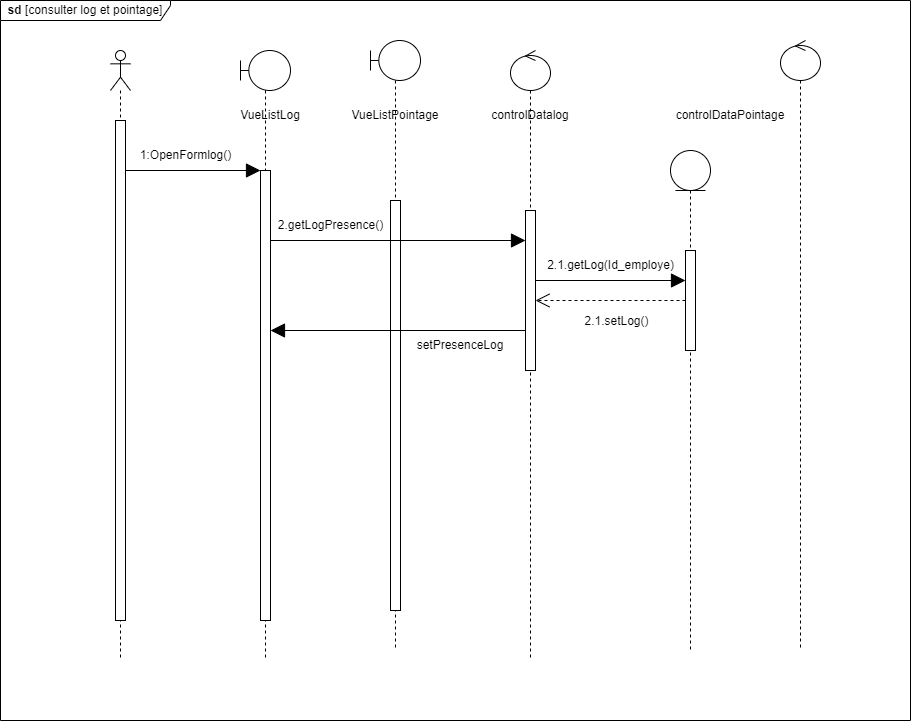

The diagram above was exported from draw.io. Its source (the exported page's mxGraphModel, read from the mxfile embedded in the PNG):
<mxGraphModel dx="2261" dy="733" grid="1" gridSize="10" guides="1" tooltips="1" connect="1" arrows="1" fold="1" page="1" pageScale="1" pageWidth="827" pageHeight="1169" math="0" shadow="0">
  <root>
    <mxCell id="0" />
    <mxCell id="1" parent="0" />
    <mxCell id="A5RBOforYYM7HajB-Tma-3" value="" style="shape=umlLifeline;perimeter=lifelinePerimeter;whiteSpace=wrap;html=1;container=1;dropTarget=0;collapsible=0;recursiveResize=0;outlineConnect=0;portConstraint=eastwest;newEdgeStyle={&quot;edgeStyle&quot;:&quot;elbowEdgeStyle&quot;,&quot;elbow&quot;:&quot;vertical&quot;,&quot;curved&quot;:0,&quot;rounded&quot;:0};participant=umlBoundary;size=40;" parent="1" vertex="1">
      <mxGeometry x="170" y="80" width="50" height="610" as="geometry" />
    </mxCell>
    <mxCell id="A5RBOforYYM7HajB-Tma-11" value="" style="html=1;points=[];perimeter=orthogonalPerimeter;outlineConnect=0;targetShapes=umlLifeline;portConstraint=eastwest;newEdgeStyle={&quot;edgeStyle&quot;:&quot;elbowEdgeStyle&quot;,&quot;elbow&quot;:&quot;vertical&quot;,&quot;curved&quot;:0,&quot;rounded&quot;:0};" parent="A5RBOforYYM7HajB-Tma-3" vertex="1">
      <mxGeometry x="20" y="120" width="10" height="450" as="geometry" />
    </mxCell>
    <mxCell id="A5RBOforYYM7HajB-Tma-5" value="" style="shape=umlLifeline;perimeter=lifelinePerimeter;whiteSpace=wrap;html=1;container=1;dropTarget=0;collapsible=0;recursiveResize=0;outlineConnect=0;portConstraint=eastwest;newEdgeStyle={&quot;edgeStyle&quot;:&quot;elbowEdgeStyle&quot;,&quot;elbow&quot;:&quot;vertical&quot;,&quot;curved&quot;:0,&quot;rounded&quot;:0};participant=umlEntity;" parent="1" vertex="1">
      <mxGeometry x="600" y="180" width="40" height="500" as="geometry" />
    </mxCell>
    <mxCell id="A5RBOforYYM7HajB-Tma-7" value="" style="shape=umlLifeline;perimeter=lifelinePerimeter;whiteSpace=wrap;html=1;container=1;dropTarget=0;collapsible=0;recursiveResize=0;outlineConnect=0;portConstraint=eastwest;newEdgeStyle={&quot;edgeStyle&quot;:&quot;elbowEdgeStyle&quot;,&quot;elbow&quot;:&quot;vertical&quot;,&quot;curved&quot;:0,&quot;rounded&quot;:0};participant=umlActor;" parent="1" vertex="1">
      <mxGeometry x="40" y="80" width="20" height="610" as="geometry" />
    </mxCell>
    <mxCell id="A5RBOforYYM7HajB-Tma-10" value="" style="html=1;points=[];perimeter=orthogonalPerimeter;outlineConnect=0;targetShapes=umlLifeline;portConstraint=eastwest;newEdgeStyle={&quot;edgeStyle&quot;:&quot;elbowEdgeStyle&quot;,&quot;elbow&quot;:&quot;vertical&quot;,&quot;curved&quot;:0,&quot;rounded&quot;:0};" parent="A5RBOforYYM7HajB-Tma-7" vertex="1">
      <mxGeometry x="5" y="70" width="10" height="500" as="geometry" />
    </mxCell>
    <mxCell id="A5RBOforYYM7HajB-Tma-8" value="" style="shape=umlLifeline;perimeter=lifelinePerimeter;whiteSpace=wrap;html=1;container=1;dropTarget=0;collapsible=0;recursiveResize=0;outlineConnect=0;portConstraint=eastwest;newEdgeStyle={&quot;edgeStyle&quot;:&quot;elbowEdgeStyle&quot;,&quot;elbow&quot;:&quot;vertical&quot;,&quot;curved&quot;:0,&quot;rounded&quot;:0};participant=umlControl;" parent="1" vertex="1">
      <mxGeometry x="440" y="80" width="40" height="610" as="geometry" />
    </mxCell>
    <mxCell id="A5RBOforYYM7HajB-Tma-9" value="" style="shape=umlLifeline;perimeter=lifelinePerimeter;whiteSpace=wrap;html=1;container=1;dropTarget=0;collapsible=0;recursiveResize=0;outlineConnect=0;portConstraint=eastwest;newEdgeStyle={&quot;edgeStyle&quot;:&quot;elbowEdgeStyle&quot;,&quot;elbow&quot;:&quot;vertical&quot;,&quot;curved&quot;:0,&quot;rounded&quot;:0};participant=umlControl;" parent="1" vertex="1">
      <mxGeometry x="710" y="70" width="40" height="610" as="geometry" />
    </mxCell>
    <mxCell id="A5RBOforYYM7HajB-Tma-15" value="" style="endArrow=block;endFill=1;endSize=12;html=1;rounded=0;" parent="1" edge="1" source="A5RBOforYYM7HajB-Tma-10">
      <mxGeometry width="160" relative="1" as="geometry">
        <mxPoint x="60" y="200" as="sourcePoint" />
        <mxPoint x="190" y="200" as="targetPoint" />
      </mxGeometry>
    </mxCell>
    <mxCell id="A5RBOforYYM7HajB-Tma-18" value="1:OpenFormlog()" style="text;html=1;align=center;verticalAlign=middle;resizable=0;points=[];autosize=1;strokeColor=none;fillColor=none;" parent="1" vertex="1">
      <mxGeometry x="60" y="170" width="110" height="30" as="geometry" />
    </mxCell>
    <mxCell id="A5RBOforYYM7HajB-Tma-19" value="&lt;b&gt;sd&lt;/b&gt; [consulter log et pointage]" style="shape=umlFrame;whiteSpace=wrap;html=1;pointerEvents=0;width=170;height=20;" parent="1" vertex="1">
      <mxGeometry x="-70" y="30" width="910" height="720" as="geometry" />
    </mxCell>
    <mxCell id="A5RBOforYYM7HajB-Tma-21" value="VueListLog" style="text;html=1;strokeColor=none;fillColor=none;align=center;verticalAlign=middle;whiteSpace=wrap;rounded=0;" parent="1" vertex="1">
      <mxGeometry x="170" y="130" width="60" height="30" as="geometry" />
    </mxCell>
    <mxCell id="A5RBOforYYM7HajB-Tma-22" value="" style="shape=umlLifeline;perimeter=lifelinePerimeter;whiteSpace=wrap;html=1;container=1;dropTarget=0;collapsible=0;recursiveResize=0;outlineConnect=0;portConstraint=eastwest;newEdgeStyle={&quot;edgeStyle&quot;:&quot;elbowEdgeStyle&quot;,&quot;elbow&quot;:&quot;vertical&quot;,&quot;curved&quot;:0,&quot;rounded&quot;:0};participant=umlBoundary;size=40;" parent="1" vertex="1">
      <mxGeometry x="300" y="70" width="50" height="610" as="geometry" />
    </mxCell>
    <mxCell id="A5RBOforYYM7HajB-Tma-23" value="" style="html=1;points=[];perimeter=orthogonalPerimeter;outlineConnect=0;targetShapes=umlLifeline;portConstraint=eastwest;newEdgeStyle={&quot;edgeStyle&quot;:&quot;elbowEdgeStyle&quot;,&quot;elbow&quot;:&quot;vertical&quot;,&quot;curved&quot;:0,&quot;rounded&quot;:0};" parent="A5RBOforYYM7HajB-Tma-22" vertex="1">
      <mxGeometry x="20" y="160" width="10" height="410" as="geometry" />
    </mxCell>
    <mxCell id="A5RBOforYYM7HajB-Tma-24" value="VueListPointage" style="text;html=1;strokeColor=none;fillColor=none;align=center;verticalAlign=middle;whiteSpace=wrap;rounded=0;" parent="1" vertex="1">
      <mxGeometry x="295" y="130" width="60" height="30" as="geometry" />
    </mxCell>
    <mxCell id="vnDBbqfmwdleq23sgLSE-2" value="controlDatalog" style="text;html=1;strokeColor=none;fillColor=none;align=center;verticalAlign=middle;whiteSpace=wrap;rounded=0;" vertex="1" parent="1">
      <mxGeometry x="430" y="130" width="60" height="30" as="geometry" />
    </mxCell>
    <mxCell id="vnDBbqfmwdleq23sgLSE-3" value="" style="html=1;points=[];perimeter=orthogonalPerimeter;outlineConnect=0;targetShapes=umlLifeline;portConstraint=eastwest;newEdgeStyle={&quot;edgeStyle&quot;:&quot;elbowEdgeStyle&quot;,&quot;elbow&quot;:&quot;vertical&quot;,&quot;curved&quot;:0,&quot;rounded&quot;:0};" vertex="1" parent="1">
      <mxGeometry x="455" y="240" width="10" height="160" as="geometry" />
    </mxCell>
    <mxCell id="vnDBbqfmwdleq23sgLSE-4" value="controlDataPointage" style="text;html=1;strokeColor=none;fillColor=none;align=center;verticalAlign=middle;whiteSpace=wrap;rounded=0;" vertex="1" parent="1">
      <mxGeometry x="630" y="130" width="60" height="30" as="geometry" />
    </mxCell>
    <mxCell id="vnDBbqfmwdleq23sgLSE-5" value="" style="endArrow=block;endFill=1;endSize=12;html=1;rounded=0;" edge="1" parent="1" target="vnDBbqfmwdleq23sgLSE-3">
      <mxGeometry width="160" relative="1" as="geometry">
        <mxPoint x="200" y="270" as="sourcePoint" />
        <mxPoint x="335" y="270" as="targetPoint" />
      </mxGeometry>
    </mxCell>
    <mxCell id="vnDBbqfmwdleq23sgLSE-6" value="2.getLogPresence()" style="text;html=1;align=center;verticalAlign=middle;resizable=0;points=[];autosize=1;strokeColor=none;fillColor=none;" vertex="1" parent="1">
      <mxGeometry x="195" y="240" width="130" height="30" as="geometry" />
    </mxCell>
    <mxCell id="vnDBbqfmwdleq23sgLSE-8" value="2.1.getLog(Id_employe)" style="text;html=1;align=center;verticalAlign=middle;resizable=0;points=[];autosize=1;strokeColor=none;fillColor=none;" vertex="1" parent="1">
      <mxGeometry x="465" y="280" width="150" height="30" as="geometry" />
    </mxCell>
    <mxCell id="vnDBbqfmwdleq23sgLSE-9" value="" style="endArrow=block;endFill=1;endSize=12;html=1;rounded=0;" edge="1" parent="1">
      <mxGeometry width="160" relative="1" as="geometry">
        <mxPoint x="465" y="310" as="sourcePoint" />
        <mxPoint x="615" y="310" as="targetPoint" />
      </mxGeometry>
    </mxCell>
    <mxCell id="vnDBbqfmwdleq23sgLSE-10" value="" style="html=1;points=[];perimeter=orthogonalPerimeter;outlineConnect=0;targetShapes=umlLifeline;portConstraint=eastwest;newEdgeStyle={&quot;edgeStyle&quot;:&quot;elbowEdgeStyle&quot;,&quot;elbow&quot;:&quot;vertical&quot;,&quot;curved&quot;:0,&quot;rounded&quot;:0};" vertex="1" parent="1">
      <mxGeometry x="615" y="280" width="10" height="100" as="geometry" />
    </mxCell>
    <mxCell id="vnDBbqfmwdleq23sgLSE-11" value="" style="endArrow=open;dashed=1;endFill=0;endSize=12;html=1;rounded=0;" edge="1" parent="1" source="vnDBbqfmwdleq23sgLSE-10" target="vnDBbqfmwdleq23sgLSE-3">
      <mxGeometry width="160" relative="1" as="geometry">
        <mxPoint x="120" y="440" as="sourcePoint" />
        <mxPoint x="280" y="440" as="targetPoint" />
      </mxGeometry>
    </mxCell>
    <mxCell id="vnDBbqfmwdleq23sgLSE-12" value="&lt;font style=&quot;font-size: 12px;&quot;&gt;2.1.setLog()&lt;/font&gt;" style="edgeLabel;html=1;align=center;verticalAlign=middle;resizable=0;points=[];" vertex="1" connectable="0" parent="vnDBbqfmwdleq23sgLSE-11">
      <mxGeometry x="0.04" y="5" relative="1" as="geometry">
        <mxPoint x="8" y="15" as="offset" />
      </mxGeometry>
    </mxCell>
    <mxCell id="vnDBbqfmwdleq23sgLSE-14" value="" style="endArrow=block;endFill=1;endSize=12;html=1;rounded=0;" edge="1" parent="1">
      <mxGeometry width="160" relative="1" as="geometry">
        <mxPoint x="455" y="360" as="sourcePoint" />
        <mxPoint x="200" y="360" as="targetPoint" />
      </mxGeometry>
    </mxCell>
    <mxCell id="vnDBbqfmwdleq23sgLSE-15" value="setPresenceLog" style="text;html=1;strokeColor=none;fillColor=none;align=center;verticalAlign=middle;whiteSpace=wrap;rounded=0;" vertex="1" parent="1">
      <mxGeometry x="360" y="360" width="60" height="30" as="geometry" />
    </mxCell>
  </root>
</mxGraphModel>